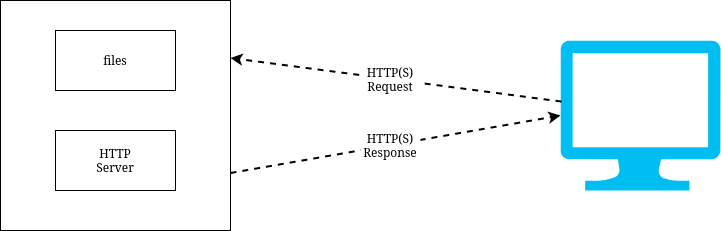

The diagram above was exported from draw.io. Its source (the exported page's mxGraphModel, read from the mxfile embedded in the PNG):
<mxGraphModel dx="2062" dy="1180" grid="1" gridSize="10" guides="1" tooltips="1" connect="1" arrows="1" fold="1" page="1" pageScale="1" pageWidth="850" pageHeight="1100" math="0" shadow="0">
  <root>
    <mxCell id="0" />
    <mxCell id="1" parent="0" />
    <mxCell id="nvtTl3UdCMB9VY-F2Cyp-1" value="" style="verticalLabelPosition=bottom;html=1;verticalAlign=top;align=center;strokeColor=none;fillColor=#00BEF2;shape=mxgraph.azure.computer;pointerEvents=1;" vertex="1" parent="1">
      <mxGeometry x="600" y="410" width="160" height="150" as="geometry" />
    </mxCell>
    <mxCell id="nvtTl3UdCMB9VY-F2Cyp-2" value="" style="whiteSpace=wrap;html=1;aspect=fixed;" vertex="1" parent="1">
      <mxGeometry x="40" y="370" width="230" height="230" as="geometry" />
    </mxCell>
    <mxCell id="nvtTl3UdCMB9VY-F2Cyp-3" value="" style="rounded=0;whiteSpace=wrap;html=1;" vertex="1" parent="1">
      <mxGeometry x="95" y="400" width="120" height="60" as="geometry" />
    </mxCell>
    <mxCell id="nvtTl3UdCMB9VY-F2Cyp-4" value="" style="rounded=0;whiteSpace=wrap;html=1;" vertex="1" parent="1">
      <mxGeometry x="95" y="500" width="120" height="60" as="geometry" />
    </mxCell>
    <mxCell id="nvtTl3UdCMB9VY-F2Cyp-5" value="files" style="text;html=1;strokeColor=none;fillColor=none;align=center;verticalAlign=middle;whiteSpace=wrap;rounded=0;" vertex="1" parent="1">
      <mxGeometry x="125" y="415" width="60" height="30" as="geometry" />
    </mxCell>
    <mxCell id="nvtTl3UdCMB9VY-F2Cyp-6" value="&lt;div&gt;HTTP&lt;/div&gt;&lt;div&gt;Server&lt;br&gt;&lt;/div&gt;" style="text;html=1;strokeColor=none;fillColor=none;align=center;verticalAlign=middle;whiteSpace=wrap;rounded=0;" vertex="1" parent="1">
      <mxGeometry x="125" y="515" width="60" height="30" as="geometry" />
    </mxCell>
    <mxCell id="nvtTl3UdCMB9VY-F2Cyp-7" value="" style="endArrow=classic;html=1;rounded=0;exitX=0.006;exitY=0.407;exitDx=0;exitDy=0;exitPerimeter=0;entryX=1;entryY=0.25;entryDx=0;entryDy=0;dashed=1;strokeWidth=2;" edge="1" parent="1" source="nvtTl3UdCMB9VY-F2Cyp-1" target="nvtTl3UdCMB9VY-F2Cyp-2">
      <mxGeometry width="50" height="50" relative="1" as="geometry">
        <mxPoint x="400" y="630" as="sourcePoint" />
        <mxPoint x="450" y="580" as="targetPoint" />
      </mxGeometry>
    </mxCell>
    <mxCell id="nvtTl3UdCMB9VY-F2Cyp-8" value="" style="endArrow=classic;html=1;rounded=0;exitX=1;exitY=0.75;exitDx=0;exitDy=0;entryX=0;entryY=0.5;entryDx=0;entryDy=0;entryPerimeter=0;dashed=1;strokeWidth=2;" edge="1" parent="1" source="nvtTl3UdCMB9VY-F2Cyp-2" target="nvtTl3UdCMB9VY-F2Cyp-1">
      <mxGeometry width="50" height="50" relative="1" as="geometry">
        <mxPoint x="610.96" y="481.04999999999995" as="sourcePoint" />
        <mxPoint x="280" y="437.5" as="targetPoint" />
      </mxGeometry>
    </mxCell>
    <mxCell id="nvtTl3UdCMB9VY-F2Cyp-9" value="HTTP(S) Request" style="text;html=1;strokeColor=none;fillColor=default;align=center;verticalAlign=middle;whiteSpace=wrap;rounded=0;" vertex="1" parent="1">
      <mxGeometry x="400" y="434" width="60" height="30" as="geometry" />
    </mxCell>
    <mxCell id="nvtTl3UdCMB9VY-F2Cyp-11" value="HTTP(S)&lt;br&gt;Response" style="text;html=1;strokeColor=none;fillColor=default;align=center;verticalAlign=middle;whiteSpace=wrap;rounded=0;" vertex="1" parent="1">
      <mxGeometry x="400" y="500" width="60" height="30" as="geometry" />
    </mxCell>
  </root>
</mxGraphModel>